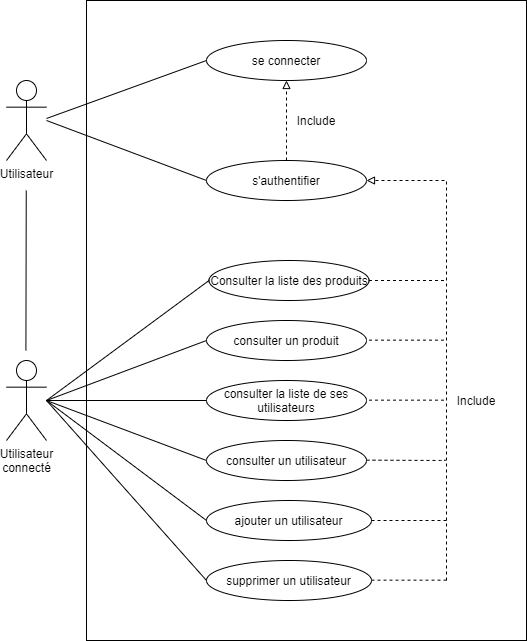

The diagram above was exported from draw.io. Its source (the exported page's mxGraphModel, read from the mxfile embedded in the PNG):
<mxGraphModel dx="1422" dy="762" grid="1" gridSize="10" guides="1" tooltips="1" connect="1" arrows="1" fold="1" page="1" pageScale="1" pageWidth="827" pageHeight="1169" math="0" shadow="0">
  <root>
    <mxCell id="0" />
    <mxCell id="1" parent="0" />
    <mxCell id="-pW2uthipM9NxJWllxvv-55" value="" style="rounded=0;whiteSpace=wrap;html=1;fillColor=none;" vertex="1" parent="1">
      <mxGeometry x="200" y="80" width="440" height="640" as="geometry" />
    </mxCell>
    <mxCell id="-pW2uthipM9NxJWllxvv-3" value="Utilisateur" style="shape=umlActor;verticalLabelPosition=bottom;verticalAlign=top;html=1;outlineConnect=0;fillColor=none;" vertex="1" parent="1">
      <mxGeometry x="120" y="160" width="40" height="80" as="geometry" />
    </mxCell>
    <mxCell id="-pW2uthipM9NxJWllxvv-4" value="Utilisateur&lt;br&gt;connecté" style="shape=umlActor;verticalLabelPosition=bottom;verticalAlign=top;html=1;outlineConnect=0;fillColor=none;" vertex="1" parent="1">
      <mxGeometry x="120" y="440" width="40" height="80" as="geometry" />
    </mxCell>
    <mxCell id="-pW2uthipM9NxJWllxvv-5" value="Consulter la liste des produits" style="ellipse;whiteSpace=wrap;html=1;fillColor=none;" vertex="1" parent="1">
      <mxGeometry x="322.5" y="340" width="160" height="40" as="geometry" />
    </mxCell>
    <mxCell id="-pW2uthipM9NxJWllxvv-11" value="consulter un produit" style="ellipse;whiteSpace=wrap;html=1;fillColor=none;" vertex="1" parent="1">
      <mxGeometry x="320" y="400" width="160" height="40" as="geometry" />
    </mxCell>
    <mxCell id="-pW2uthipM9NxJWllxvv-12" style="edgeStyle=orthogonalEdgeStyle;rounded=0;orthogonalLoop=1;jettySize=auto;html=1;entryX=1;entryY=0.5;entryDx=0;entryDy=0;endArrow=block;endFill=0;dashed=1;" edge="1" parent="1" target="-pW2uthipM9NxJWllxvv-16">
      <mxGeometry relative="1" as="geometry">
        <mxPoint x="560" y="660" as="sourcePoint" />
        <Array as="points">
          <mxPoint x="560" y="260" />
        </Array>
      </mxGeometry>
    </mxCell>
    <mxCell id="-pW2uthipM9NxJWllxvv-13" value="ajouter un utilisateur" style="ellipse;whiteSpace=wrap;html=1;fillColor=none;" vertex="1" parent="1">
      <mxGeometry x="320" y="580" width="165" height="40" as="geometry" />
    </mxCell>
    <mxCell id="-pW2uthipM9NxJWllxvv-15" value="consulter un utilisateur" style="ellipse;whiteSpace=wrap;html=1;fillColor=none;" vertex="1" parent="1">
      <mxGeometry x="320" y="520" width="160" height="40" as="geometry" />
    </mxCell>
    <mxCell id="-pW2uthipM9NxJWllxvv-16" value="s'authentifier" style="ellipse;whiteSpace=wrap;html=1;fillColor=none;" vertex="1" parent="1">
      <mxGeometry x="320" y="240" width="160" height="40" as="geometry" />
    </mxCell>
    <mxCell id="-pW2uthipM9NxJWllxvv-17" value="consulter la liste de ses utilisateurs" style="ellipse;whiteSpace=wrap;html=1;fillColor=none;" vertex="1" parent="1">
      <mxGeometry x="320" y="460" width="160" height="40" as="geometry" />
    </mxCell>
    <mxCell id="-pW2uthipM9NxJWllxvv-18" value="" style="endArrow=none;html=1;entryX=0;entryY=0.5;entryDx=0;entryDy=0;" edge="1" parent="1" target="-pW2uthipM9NxJWllxvv-16">
      <mxGeometry width="50" height="50" relative="1" as="geometry">
        <mxPoint x="160" y="200" as="sourcePoint" />
        <mxPoint x="210" y="230" as="targetPoint" />
      </mxGeometry>
    </mxCell>
    <mxCell id="-pW2uthipM9NxJWllxvv-22" value="" style="endArrow=none;html=1;entryX=0;entryY=0.5;entryDx=0;entryDy=0;" edge="1" parent="1" target="-pW2uthipM9NxJWllxvv-11">
      <mxGeometry width="50" height="50" relative="1" as="geometry">
        <mxPoint x="160" y="480" as="sourcePoint" />
        <mxPoint x="240" y="500" as="targetPoint" />
      </mxGeometry>
    </mxCell>
    <mxCell id="-pW2uthipM9NxJWllxvv-23" value="" style="endArrow=none;html=1;entryX=0;entryY=0.5;entryDx=0;entryDy=0;" edge="1" parent="1" target="-pW2uthipM9NxJWllxvv-17">
      <mxGeometry width="50" height="50" relative="1" as="geometry">
        <mxPoint x="160" y="480" as="sourcePoint" />
        <mxPoint x="290" y="510" as="targetPoint" />
      </mxGeometry>
    </mxCell>
    <mxCell id="-pW2uthipM9NxJWllxvv-24" value="" style="endArrow=none;html=1;entryX=0;entryY=0.5;entryDx=0;entryDy=0;" edge="1" parent="1" target="-pW2uthipM9NxJWllxvv-13">
      <mxGeometry width="50" height="50" relative="1" as="geometry">
        <mxPoint x="160" y="480" as="sourcePoint" />
        <mxPoint x="290" y="590" as="targetPoint" />
      </mxGeometry>
    </mxCell>
    <mxCell id="-pW2uthipM9NxJWllxvv-25" value="" style="endArrow=none;html=1;entryX=0;entryY=0.5;entryDx=0;entryDy=0;" edge="1" parent="1" target="-pW2uthipM9NxJWllxvv-15">
      <mxGeometry width="50" height="50" relative="1" as="geometry">
        <mxPoint x="160" y="480" as="sourcePoint" />
        <mxPoint x="300" y="600" as="targetPoint" />
      </mxGeometry>
    </mxCell>
    <mxCell id="-pW2uthipM9NxJWllxvv-28" value="Include" style="text;html=1;strokeColor=none;fillColor=none;align=center;verticalAlign=middle;whiteSpace=wrap;rounded=0;" vertex="1" parent="1">
      <mxGeometry x="570" y="470" width="40" height="20" as="geometry" />
    </mxCell>
    <mxCell id="-pW2uthipM9NxJWllxvv-31" value="" style="endArrow=none;html=1;" edge="1" parent="1">
      <mxGeometry width="50" height="50" relative="1" as="geometry">
        <mxPoint x="139.40999999999997" y="430" as="sourcePoint" />
        <mxPoint x="139.75" y="270" as="targetPoint" />
      </mxGeometry>
    </mxCell>
    <mxCell id="-pW2uthipM9NxJWllxvv-39" value="supprimer un utilisateur" style="ellipse;whiteSpace=wrap;html=1;fillColor=none;" vertex="1" parent="1">
      <mxGeometry x="320" y="640" width="165" height="40" as="geometry" />
    </mxCell>
    <mxCell id="-pW2uthipM9NxJWllxvv-40" value="" style="endArrow=none;html=1;entryX=0;entryY=0.5;entryDx=0;entryDy=0;" edge="1" parent="1" target="-pW2uthipM9NxJWllxvv-5">
      <mxGeometry width="50" height="50" relative="1" as="geometry">
        <mxPoint x="160" y="480" as="sourcePoint" />
        <mxPoint x="330.00000000000205" y="430.0000000000001" as="targetPoint" />
      </mxGeometry>
    </mxCell>
    <mxCell id="-pW2uthipM9NxJWllxvv-41" value="" style="endArrow=none;html=1;entryX=0;entryY=0.5;entryDx=0;entryDy=0;" edge="1" parent="1" target="-pW2uthipM9NxJWllxvv-39">
      <mxGeometry width="50" height="50" relative="1" as="geometry">
        <mxPoint x="160" y="480" as="sourcePoint" />
        <mxPoint x="330" y="610" as="targetPoint" />
      </mxGeometry>
    </mxCell>
    <mxCell id="-pW2uthipM9NxJWllxvv-43" value="se connecter" style="ellipse;whiteSpace=wrap;html=1;fillColor=none;" vertex="1" parent="1">
      <mxGeometry x="320" y="120" width="160" height="40" as="geometry" />
    </mxCell>
    <mxCell id="-pW2uthipM9NxJWllxvv-44" value="" style="endArrow=none;html=1;entryX=0;entryY=0.5;entryDx=0;entryDy=0;" edge="1" parent="1" target="-pW2uthipM9NxJWllxvv-43">
      <mxGeometry width="50" height="50" relative="1" as="geometry">
        <mxPoint x="160" y="198" as="sourcePoint" />
        <mxPoint x="330" y="270" as="targetPoint" />
      </mxGeometry>
    </mxCell>
    <mxCell id="-pW2uthipM9NxJWllxvv-47" value="" style="endArrow=none;dashed=1;html=1;exitX=1;exitY=0.5;exitDx=0;exitDy=0;" edge="1" parent="1" source="-pW2uthipM9NxJWllxvv-5">
      <mxGeometry width="50" height="50" relative="1" as="geometry">
        <mxPoint x="510" y="360" as="sourcePoint" />
        <mxPoint x="560" y="360" as="targetPoint" />
      </mxGeometry>
    </mxCell>
    <mxCell id="-pW2uthipM9NxJWllxvv-48" value="" style="endArrow=none;dashed=1;html=1;exitX=1;exitY=0.5;exitDx=0;exitDy=0;" edge="1" parent="1">
      <mxGeometry width="50" height="50" relative="1" as="geometry">
        <mxPoint x="482.5" y="419.6600000000001" as="sourcePoint" />
        <mxPoint x="560" y="419.6600000000001" as="targetPoint" />
      </mxGeometry>
    </mxCell>
    <mxCell id="-pW2uthipM9NxJWllxvv-49" value="" style="endArrow=none;dashed=1;html=1;exitX=1;exitY=0.5;exitDx=0;exitDy=0;" edge="1" parent="1">
      <mxGeometry width="50" height="50" relative="1" as="geometry">
        <mxPoint x="482.5" y="479.66000000000014" as="sourcePoint" />
        <mxPoint x="560" y="479.66000000000014" as="targetPoint" />
      </mxGeometry>
    </mxCell>
    <mxCell id="-pW2uthipM9NxJWllxvv-50" value="" style="endArrow=none;dashed=1;html=1;exitX=1;exitY=0.5;exitDx=0;exitDy=0;" edge="1" parent="1">
      <mxGeometry width="50" height="50" relative="1" as="geometry">
        <mxPoint x="480" y="539.6600000000001" as="sourcePoint" />
        <mxPoint x="557.5" y="539.6600000000001" as="targetPoint" />
        <Array as="points">
          <mxPoint x="560" y="540" />
        </Array>
      </mxGeometry>
    </mxCell>
    <mxCell id="-pW2uthipM9NxJWllxvv-51" value="" style="endArrow=none;dashed=1;html=1;exitX=1;exitY=0.5;exitDx=0;exitDy=0;" edge="1" parent="1">
      <mxGeometry width="50" height="50" relative="1" as="geometry">
        <mxPoint x="485" y="600.0000000000001" as="sourcePoint" />
        <mxPoint x="562.5" y="600.0000000000001" as="targetPoint" />
      </mxGeometry>
    </mxCell>
    <mxCell id="-pW2uthipM9NxJWllxvv-52" value="" style="endArrow=none;dashed=1;html=1;exitX=1;exitY=0.5;exitDx=0;exitDy=0;" edge="1" parent="1">
      <mxGeometry width="50" height="50" relative="1" as="geometry">
        <mxPoint x="485" y="659.6600000000001" as="sourcePoint" />
        <mxPoint x="562.5" y="659.6600000000001" as="targetPoint" />
      </mxGeometry>
    </mxCell>
    <mxCell id="-pW2uthipM9NxJWllxvv-53" style="edgeStyle=orthogonalEdgeStyle;rounded=0;orthogonalLoop=1;jettySize=auto;html=1;entryX=0.5;entryY=1;entryDx=0;entryDy=0;endArrow=block;endFill=0;dashed=1;exitX=0.5;exitY=0;exitDx=0;exitDy=0;" edge="1" parent="1" source="-pW2uthipM9NxJWllxvv-16" target="-pW2uthipM9NxJWllxvv-43">
      <mxGeometry relative="1" as="geometry">
        <mxPoint x="482.5" y="590" as="sourcePoint" />
        <mxPoint x="402.5" y="190" as="targetPoint" />
        <Array as="points">
          <mxPoint x="400" y="220" />
          <mxPoint x="400" y="220" />
        </Array>
      </mxGeometry>
    </mxCell>
    <mxCell id="-pW2uthipM9NxJWllxvv-54" value="Include" style="text;html=1;strokeColor=none;fillColor=none;align=center;verticalAlign=middle;whiteSpace=wrap;rounded=0;" vertex="1" parent="1">
      <mxGeometry x="410" y="190" width="40" height="20" as="geometry" />
    </mxCell>
  </root>
</mxGraphModel>